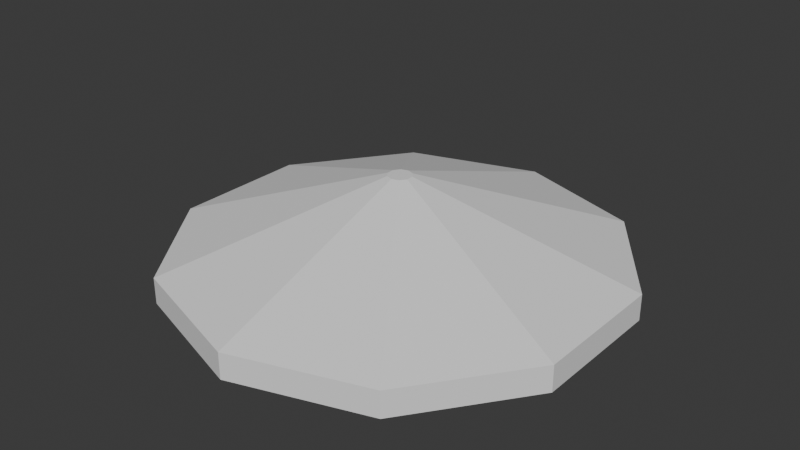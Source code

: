 # Source: Top.blend  (saved by Blender 4.5.91; exported with 4.5.12 LTS)
import bpy
from mathutils import Matrix  # noqa: F401  (used for matrix-valued properties, if any)

bpy.ops.wm.read_factory_settings(use_empty=True)
scene = bpy.context.scene
scene.name = 'Scene'

# ---- collections
col_collection = bpy.data.collections.new('Collection'); scene.collection.children.link(col_collection)

# ---- world
world_world = bpy.data.worlds.new('World'); scene.world = world_world
world_world.use_nodes = True; world_world.node_tree.nodes.clear()
_N = world_world.node_tree.nodes; _L = world_world.node_tree.links
n0 = _N.new('ShaderNodeOutputWorld'); n0.name = 'World Output'; n0.location = (200, 100)
n1 = _N.new('ShaderNodeBackground'); n1.name = 'Background'; n1.location = (-200, 100)
n1.inputs[0].default_value = (0.05088, 0.05088, 0.05088, 1.0)
_L.new(n1.outputs[0], n0.inputs[0])
n0.is_active_output = True
world_world.color = (0.05088, 0.05088, 0.05088)
world_world.sun_shadow_jitter_overblur = 0.0

# ---- meshes
me_cylinder = bpy.data.meshes.new('Cylinder')
me_cylinder.from_pydata([(0.0, 1.0, -1.0), (0.0, 1.0, 1.0), (0.5878, 0.809, -1.0), (0.5878, 0.809, 1.0), (0.9511, 0.309, -1.0), (0.9511, 0.309, 1.0), (0.9511, -0.309, -1.0), (0.9511, -0.309, 1.0), (0.5878, -0.809, -1.0), (0.5878, -0.809, 1.0), (0.0, -1.0, -1.0), (0.0, -1.0, 1.0), (-0.5878, -0.809, -1.0), (-0.5878, -0.809, 1.0), (-0.9511, -0.309, -1.0), (-0.9511, -0.309, 1.0), (-0.9511, 0.309, -1.0), (-0.9511, 0.309, 1.0), (-0.5878, 0.809, -1.0), (-0.5878, 0.809, 1.0), (0.03121, 0.04296, 6.737), (-4.308e-09, 0.0531, 6.737), (0.0505, 0.01641, 6.737), (0.0505, -0.01641, 6.737), (0.03121, -0.04296, 6.737), (-4.308e-09, -0.0531, 6.737), (-0.03121, -0.04296, 6.737), (-0.0505, -0.01641, 6.737), (-0.0505, 0.01641, 6.737), (-0.03121, 0.04296, 6.737)], [], [(0, 1, 3, 2), (2, 3, 5, 4), (4, 5, 7, 6), (6, 7, 9, 8), (8, 9, 11, 10), (10, 11, 13, 12), (12, 13, 15, 14), (14, 15, 17, 16), (19, 17, 28, 29), (16, 17, 19, 18), (18, 19, 1, 0), (0, 2, 4, 6, 8, 10, 12, 14, 16, 18), (20, 21, 29, 28, 27, 26, 25, 24, 23, 22), (17, 15, 27, 28), (15, 13, 26, 27), (13, 11, 25, 26), (11, 9, 24, 25), (9, 7, 23, 24), (3, 1, 21, 20), (7, 5, 22, 23), (5, 3, 20, 22), (1, 19, 29, 21)])
_uv = me_cylinder.uv_layers.new(name='UVMap')
_uv.uv.foreach_set('vector', [1.0, 0.5, 1.0, 1.0, 0.9, 1.0, 0.9, 0.5, 0.9, 0.5, 0.9, 1.0, 0.8, 1.0, 0.8, 0.5, 0.8, 0.5, 0.8, 1.0, 0.7, 1.0, 0.7, 0.5, 0.7, 0.5, 0.7, 1.0, 0.6, 1.0, 0.6, 0.5, 0.6, 0.5, 0.6, 1.0, 0.5, 1.0, 0.5, 0.5, 0.5, 0.5, 0.5, 1.0, 0.4, 1.0, 0.4, 0.5, 0.4, 0.5, 0.4, 1.0, 0.3, 1.0, 0.3, 0.5, 0.3, 0.5, 0.3, 1.0, 0.2, 1.0, 0.2, 0.5, 0.1, 1.0, 0.2, 1.0, 0.2, 1.0, 0.1, 1.0, 0.2, 0.5, 0.2, 1.0, 0.1, 1.0, 0.1, 0.5, 0.1, 0.5, 0.1, 1.0, -7.451e-08, 1.0, -7.451e-08, 0.5, 0.75, 0.49, 0.8911, 0.4442, 0.9783, 0.3242, 0.9783, 0.1758, 0.8911, 0.05584, 0.75, 0.01, 0.6089, 0.05584, 0.5217, 0.1758, 0.5217, 0.3242, 0.6089, 0.4442, 0.3911, 0.4442, 0.25, 0.49, 0.1089, 0.4442, 0.02175, 0.3242, 0.02175, 0.1758, 0.1089, 0.05584, 0.25, 0.01, 0.3911, 0.05584, 0.4783, 0.1758, 0.4783, 0.3242, 0.2, 1.0, 0.3, 1.0, 0.3, 1.0, 0.2, 1.0, 0.3, 1.0, 0.4, 1.0, 0.4, 1.0, 0.3, 1.0, 0.4, 1.0, 0.5, 1.0, 0.5, 1.0, 0.4, 1.0, 0.5, 1.0, 0.6, 1.0, 0.6, 1.0, 0.5, 1.0, 0.6, 1.0, 0.7, 1.0, 0.7, 1.0, 0.6, 1.0, 0.9, 1.0, 1.0, 1.0, 1.0, 1.0, 0.9, 1.0, 0.7, 1.0, 0.8, 1.0, 0.8, 1.0, 0.7, 1.0, 0.8, 1.0, 0.9, 1.0, 0.9, 1.0, 0.8, 1.0, -7.451e-08, 1.0, 0.1, 1.0, 0.1, 1.0, -7.451e-08, 1.0])
me_cylinder.update()

# ---- objects
ob_cylinder = bpy.data.objects.new('Cylinder', me_cylinder)

# ---- transforms, parenting, visibility, modifiers, constraints
ob_cylinder.location = (0.0, 0.0, 0.0)
ob_cylinder.scale = (2.646, 2.646, 0.1544)

# ---- collection membership
col_collection.objects.link(ob_cylinder)

# ---- scene / render settings (as saved in the file)
scene.frame_start = 1; scene.frame_end = 250; scene.frame_set(1)
scene.render.engine = 'BLENDER_EEVEE_NEXT'
bpy.context.view_layer.update()

# ---- added for rendering (the .blend has no active camera and no usable light): camera, sun
cam_auto = bpy.data.cameras.new('AutoCamera')
cam_auto.lens = 50.0
cam_auto.sensor_width = 36.0
cam_auto.clip_end = 1000.0
ob_auto_camera = bpy.data.objects.new('AutoCamera', cam_auto)
scene.collection.objects.link(ob_auto_camera)
ob_auto_camera.location = (6.84704, -8.21645, 5.92054)
ob_auto_camera.rotation_euler = (1.09748, -7.21219e-08, 0.694738)
scene.camera = ob_auto_camera
light_auto_sun = bpy.data.lights.new('AutoSun', 'SUN')
light_auto_sun.energy = 3.0
light_auto_sun.angle = 0.0523599
ob_auto_sun = bpy.data.objects.new('AutoSun', light_auto_sun)
scene.collection.objects.link(ob_auto_sun)
ob_auto_sun.rotation_euler = (0.872665, 0.174533, 0.523599)
bpy.context.view_layer.update()
